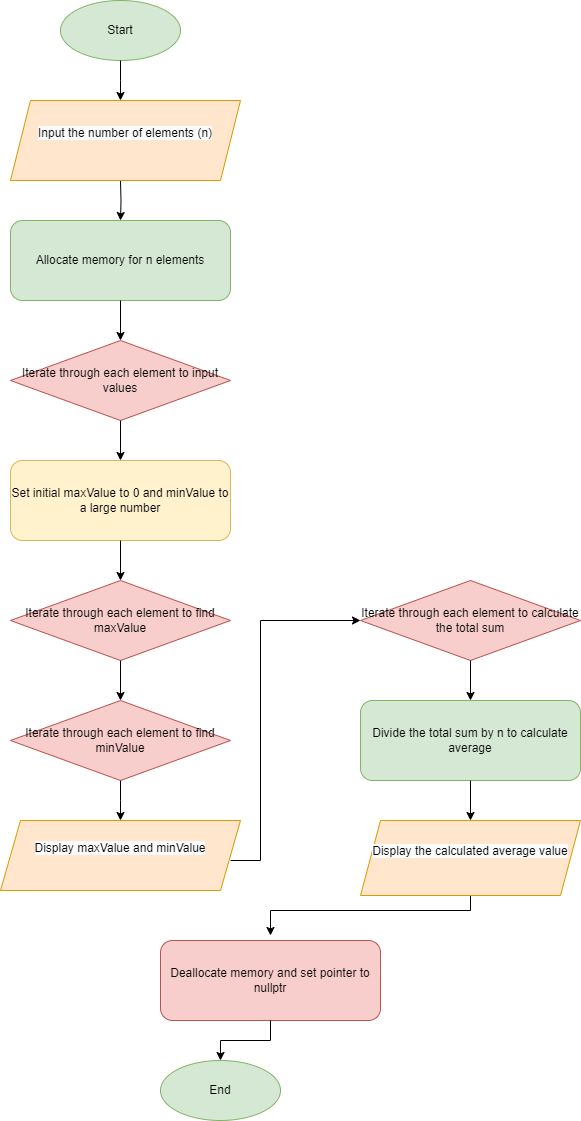

The diagram above was exported from draw.io. Its source (the exported page's mxGraphModel, read from the mxfile embedded in the PNG):
<mxGraphModel dx="1391" dy="785" grid="1" gridSize="10" guides="1" tooltips="1" connect="1" arrows="1" fold="1" page="1" pageScale="1" pageWidth="827" pageHeight="1169" math="0" shadow="0">
  <root>
    <mxCell id="0" />
    <mxCell id="1" parent="0" />
    <mxCell id="2" value="Start" style="ellipse;whiteSpace=wrap;html=1;fillColor=#D5E8D4;strokeColor=#82B366;" vertex="1" parent="1">
      <mxGeometry x="300" y="20" width="120" height="60" as="geometry" />
    </mxCell>
    <mxCell id="4" value="Allocate memory for n elements" style="rounded=1;whiteSpace=wrap;html=1;fillColor=#D5E8D4;strokeColor=#82B366;" vertex="1" parent="1">
      <mxGeometry x="250" y="240" width="220" height="80" as="geometry" />
    </mxCell>
    <mxCell id="5" value="Iterate through each element to input values" style="rhombus;whiteSpace=wrap;html=1;fillColor=#F8CECC;strokeColor=#B85450;" vertex="1" parent="1">
      <mxGeometry x="250" y="360" width="220" height="80" as="geometry" />
    </mxCell>
    <mxCell id="6" value="Set initial maxValue to 0 and minValue to a large number" style="rounded=1;whiteSpace=wrap;html=1;fillColor=#FFF2CC;strokeColor=#D6B656;" vertex="1" parent="1">
      <mxGeometry x="250" y="480" width="220" height="80" as="geometry" />
    </mxCell>
    <mxCell id="7" value="Iterate through each element to find maxValue" style="rhombus;whiteSpace=wrap;html=1;fillColor=#F8CECC;strokeColor=#B85450;" vertex="1" parent="1">
      <mxGeometry x="250" y="600" width="220" height="80" as="geometry" />
    </mxCell>
    <mxCell id="8" value="Iterate through each element to find minValue" style="rhombus;whiteSpace=wrap;html=1;fillColor=#F8CECC;strokeColor=#B85450;" vertex="1" parent="1">
      <mxGeometry x="250" y="720" width="220" height="80" as="geometry" />
    </mxCell>
    <mxCell id="10" value="Iterate through each element to calculate the total sum" style="rhombus;whiteSpace=wrap;html=1;fillColor=#F8CECC;strokeColor=#B85450;" vertex="1" parent="1">
      <mxGeometry x="600" y="600" width="220" height="80" as="geometry" />
    </mxCell>
    <mxCell id="11" value="Divide the total sum by n to calculate average" style="rounded=1;whiteSpace=wrap;html=1;fillColor=#D5E8D4;strokeColor=#82B366;" vertex="1" parent="1">
      <mxGeometry x="600" y="720" width="220" height="80" as="geometry" />
    </mxCell>
    <mxCell id="13" value="Deallocate memory and set pointer to nullptr" style="rounded=1;whiteSpace=wrap;html=1;fillColor=#F8CECC;strokeColor=#B85450;" vertex="1" parent="1">
      <mxGeometry x="400" y="960" width="220" height="80" as="geometry" />
    </mxCell>
    <mxCell id="14" value="End" style="ellipse;whiteSpace=wrap;html=1;fillColor=#D5E8D4;strokeColor=#82B366;" vertex="1" parent="1">
      <mxGeometry x="400" y="1080" width="120" height="60" as="geometry" />
    </mxCell>
    <mxCell id="15" style="edgeStyle=orthogonalEdgeStyle;rounded=0;html=1;" edge="1" parent="1" source="2">
      <mxGeometry relative="1" as="geometry">
        <mxPoint x="360" y="120" as="targetPoint" />
      </mxGeometry>
    </mxCell>
    <mxCell id="16" style="edgeStyle=orthogonalEdgeStyle;rounded=0;html=1;" edge="1" parent="1" target="4">
      <mxGeometry relative="1" as="geometry">
        <mxPoint x="360" y="200" as="sourcePoint" />
      </mxGeometry>
    </mxCell>
    <mxCell id="17" style="edgeStyle=orthogonalEdgeStyle;rounded=0;html=1;" edge="1" parent="1" source="4" target="5">
      <mxGeometry relative="1" as="geometry" />
    </mxCell>
    <mxCell id="18" style="edgeStyle=orthogonalEdgeStyle;rounded=0;html=1;" edge="1" parent="1" source="5" target="6">
      <mxGeometry relative="1" as="geometry" />
    </mxCell>
    <mxCell id="19" style="edgeStyle=orthogonalEdgeStyle;rounded=0;html=1;" edge="1" parent="1" source="6" target="7">
      <mxGeometry relative="1" as="geometry" />
    </mxCell>
    <mxCell id="20" style="edgeStyle=orthogonalEdgeStyle;rounded=0;html=1;" edge="1" parent="1" source="7" target="8">
      <mxGeometry relative="1" as="geometry" />
    </mxCell>
    <mxCell id="21" style="edgeStyle=orthogonalEdgeStyle;rounded=0;html=1;" edge="1" parent="1" source="8">
      <mxGeometry relative="1" as="geometry">
        <mxPoint x="360" y="840" as="targetPoint" />
      </mxGeometry>
    </mxCell>
    <mxCell id="22" style="edgeStyle=orthogonalEdgeStyle;rounded=0;html=1;" edge="1" parent="1" target="10">
      <mxGeometry relative="1" as="geometry">
        <mxPoint x="470" y="880" as="sourcePoint" />
        <Array as="points">
          <mxPoint x="500" y="880" />
          <mxPoint x="500" y="640" />
        </Array>
      </mxGeometry>
    </mxCell>
    <mxCell id="23" style="edgeStyle=orthogonalEdgeStyle;rounded=0;html=1;" edge="1" parent="1" source="10" target="11">
      <mxGeometry relative="1" as="geometry" />
    </mxCell>
    <mxCell id="24" style="edgeStyle=orthogonalEdgeStyle;rounded=0;html=1;" edge="1" parent="1" source="11">
      <mxGeometry relative="1" as="geometry">
        <mxPoint x="710" y="840" as="targetPoint" />
        <Array as="points">
          <mxPoint x="710" y="790" />
          <mxPoint x="710" y="790" />
        </Array>
      </mxGeometry>
    </mxCell>
    <mxCell id="25" style="edgeStyle=orthogonalEdgeStyle;rounded=0;html=1;" edge="1" parent="1">
      <mxGeometry relative="1" as="geometry">
        <mxPoint x="710" y="915" as="sourcePoint" />
        <mxPoint x="510" y="955" as="targetPoint" />
        <Array as="points">
          <mxPoint x="710" y="930" />
          <mxPoint x="510" y="930" />
        </Array>
      </mxGeometry>
    </mxCell>
    <mxCell id="26" style="edgeStyle=orthogonalEdgeStyle;rounded=0;html=1;" edge="1" parent="1" source="13" target="14">
      <mxGeometry relative="1" as="geometry" />
    </mxCell>
    <mxCell id="3Ns1ZzyAJRkFXjs2ofQy-48" value="&#10;&lt;span style=&quot;color: rgb(0, 0, 0); font-family: Helvetica; font-size: 12px; font-style: normal; font-variant-ligatures: normal; font-variant-caps: normal; font-weight: 400; letter-spacing: normal; orphans: 2; text-align: center; text-indent: 0px; text-transform: none; widows: 2; word-spacing: 0px; -webkit-text-stroke-width: 0px; white-space: normal; background-color: rgb(251, 251, 251); text-decoration-thickness: initial; text-decoration-style: initial; text-decoration-color: initial; display: inline !important; float: none;&quot;&gt;Input the number of elements (n)&lt;/span&gt;&#10;&#10;" style="shape=parallelogram;perimeter=parallelogramPerimeter;whiteSpace=wrap;html=1;fixedSize=1;fillColor=#ffe6cc;strokeColor=#d79b00;" vertex="1" parent="1">
      <mxGeometry x="250" y="120" width="230" height="80" as="geometry" />
    </mxCell>
    <mxCell id="3Ns1ZzyAJRkFXjs2ofQy-49" value="&#10;&lt;span style=&quot;color: rgb(0, 0, 0); font-family: Helvetica; font-size: 12px; font-style: normal; font-variant-ligatures: normal; font-variant-caps: normal; font-weight: 400; letter-spacing: normal; orphans: 2; text-align: center; text-indent: 0px; text-transform: none; widows: 2; word-spacing: 0px; -webkit-text-stroke-width: 0px; white-space: normal; background-color: rgb(251, 251, 251); text-decoration-thickness: initial; text-decoration-style: initial; text-decoration-color: initial; display: inline !important; float: none;&quot;&gt;Display maxValue and minValue&lt;/span&gt;&#10;&#10;" style="shape=parallelogram;perimeter=parallelogramPerimeter;whiteSpace=wrap;html=1;fixedSize=1;fillColor=#ffe6cc;strokeColor=#d79b00;" vertex="1" parent="1">
      <mxGeometry x="240" y="840" width="240" height="70" as="geometry" />
    </mxCell>
    <mxCell id="3Ns1ZzyAJRkFXjs2ofQy-50" value="&#10;&lt;span style=&quot;color: rgb(0, 0, 0); font-family: Helvetica; font-size: 12px; font-style: normal; font-variant-ligatures: normal; font-variant-caps: normal; font-weight: 400; letter-spacing: normal; orphans: 2; text-align: center; text-indent: 0px; text-transform: none; widows: 2; word-spacing: 0px; -webkit-text-stroke-width: 0px; white-space: normal; background-color: rgb(251, 251, 251); text-decoration-thickness: initial; text-decoration-style: initial; text-decoration-color: initial; display: inline !important; float: none;&quot;&gt;Display the calculated average value&lt;/span&gt;&#10;&#10;" style="shape=parallelogram;perimeter=parallelogramPerimeter;whiteSpace=wrap;html=1;fixedSize=1;fillColor=#ffe6cc;strokeColor=#d79b00;" vertex="1" parent="1">
      <mxGeometry x="600" y="840" width="220" height="75" as="geometry" />
    </mxCell>
  </root>
</mxGraphModel>